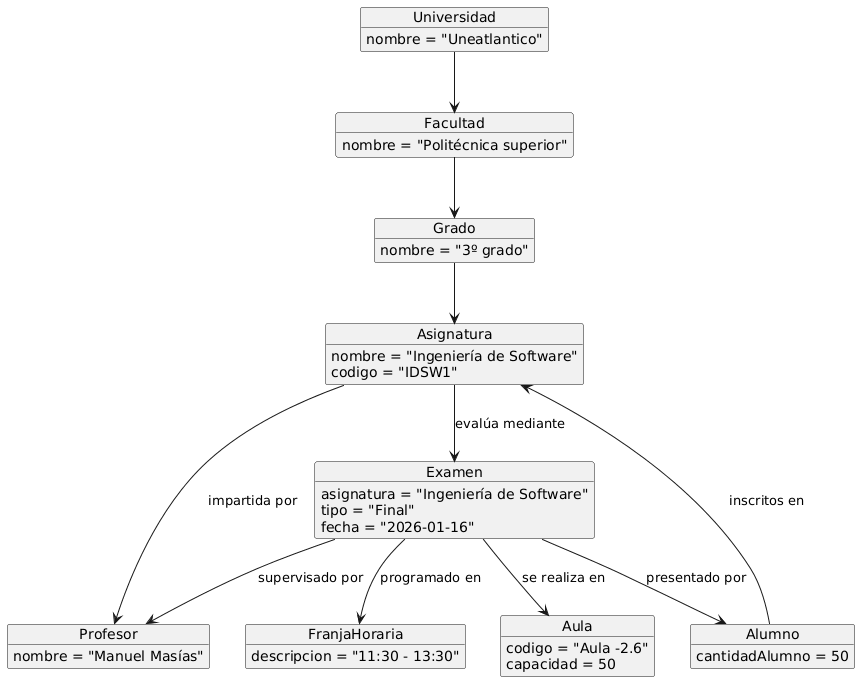

The diagram above was rendered by PlantUML. Its source (embedded in the PNG):
@startuml
object Universidad {
  nombre = "Uneatlantico"
}

object Facultad {
  nombre = "Politécnica superior"
}

object Grado {
  nombre = "3º grado"
}

object Asignatura {
  nombre = "Ingeniería de Software"
  codigo = "IDSW1"
}

object Examen{
  asignatura = "Ingeniería de Software"
  tipo = "Final"
  fecha = "2026-01-16"
}

object Profesor {
  nombre = "Manuel Masías"
}

object FranjaHoraria{
  descripcion = "11:30 - 13:30"
}

object Aula {
  codigo = "Aula -2.6"
  capacidad = 50
}

object Alumno {
  cantidadAlumno = 50
}

Universidad --> Facultad
Facultad --> Grado
Grado --> Asignatura

Asignatura --> Profesor : impartida por
Alumno --> Asignatura : inscritos en 
Asignatura --> Examen   : evalúa mediante

Examen --> FranjaHoraria : programado en
Examen --> Profesor      : supervisado por
Examen --> Alumno        : presentado por

Examen --> Aula : se realiza en
@enduml